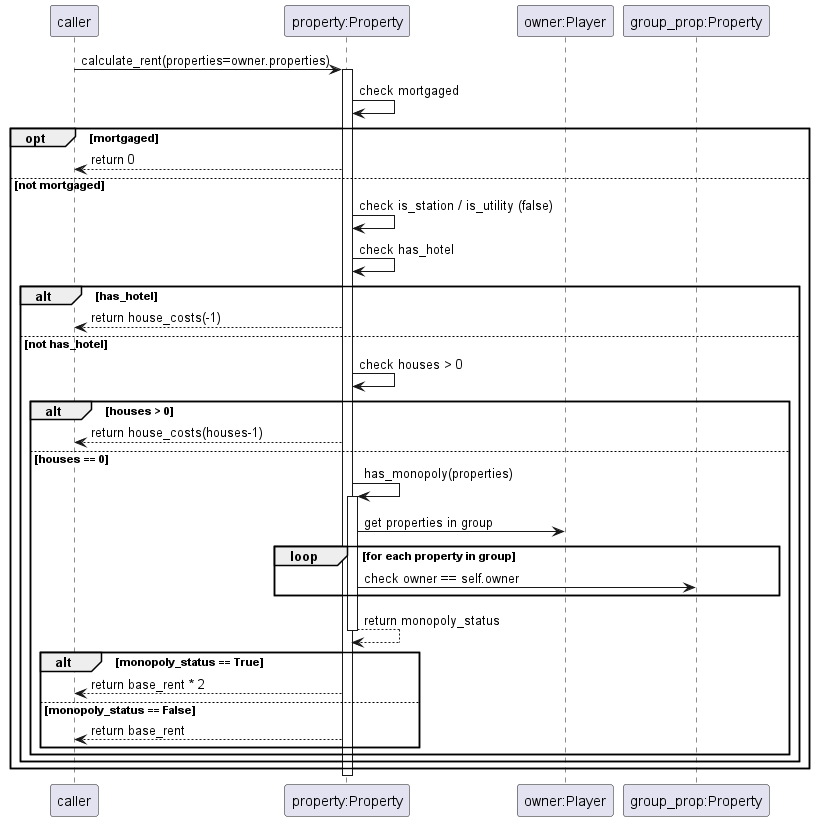

The diagram above was rendered by PlantUML. Its source (embedded in the PNG):
@startuml
participant "caller" as Caller
participant "property:Property" as Prop
participant "owner:Player" as Owner
participant "group_prop:Property" as GroupProp

Caller -> Prop : calculate_rent(properties=owner.properties)
activate Prop
Prop -> Prop : check mortgaged
opt mortgaged
  Prop --> Caller : return 0
else not mortgaged
  Prop -> Prop : check is_station / is_utility (false)
  Prop -> Prop : check has_hotel
  alt has_hotel
    Prop --> Caller : return house_costs(-1)
  else not has_hotel
    Prop -> Prop : check houses > 0
    alt houses > 0
      Prop --> Caller : return house_costs(houses-1)
    else houses == 0
      Prop -> Prop : has_monopoly(properties)
      activate Prop
      Prop -> Owner : get properties in group
      loop for each property in group
         Prop -> GroupProp : check owner == self.owner
      end
      Prop --> Prop : return monopoly_status
      deactivate Prop
      alt monopoly_status == True
        Prop --> Caller : return base_rent * 2
      else monopoly_status == False
        Prop --> Caller : return base_rent
      end
    end
  end
end
deactivate Prop
@enduml